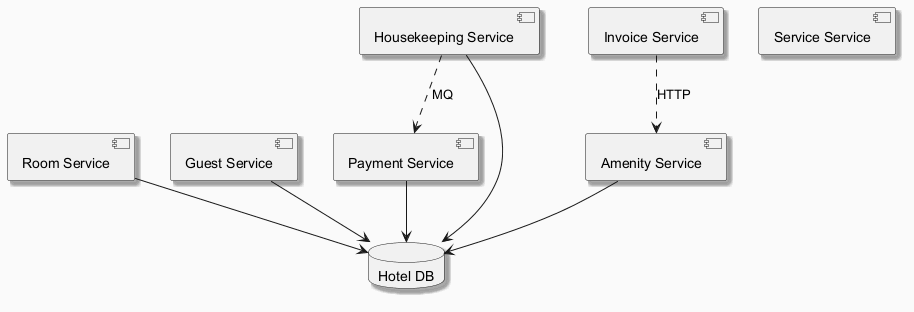

The diagram above was rendered by PlantUML. Its source (embedded in the PNG):
@startuml
skinparam backgroundColor #FAFAFA
skinparam classBackgroundColor #FFF3E0
skinparam classBorderColor #E65100
skinparam shadowing true
component "Payment Service" as C_PaymentService
component "Invoice Service" as C_InvoiceService
component "Room Service" as C_RoomService
component "Service Service" as C_ServiceService
component "Guest Service" as C_GuestService
component "Housekeeping Service" as C_HousekeepingService
component "Amenity Service" as C_AmenityService
database "Hotel DB" as DB_hotel
C_PaymentService --> DB_hotel
C_RoomService --> DB_hotel
C_GuestService --> DB_hotel
C_HousekeepingService --> DB_hotel
C_AmenityService --> DB_hotel
C_HousekeepingService ..> C_PaymentService : MQ
C_InvoiceService ..> C_AmenityService : HTTP
@enduml